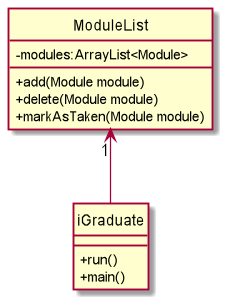

The diagram above was rendered by PlantUML. Its source (embedded in the PNG):
@startuml
hide circle
skinparam classAttributeIconSize 0

ModuleList"1" <-- iGraduate

ModuleList : -modules:ArrayList<Module>
ModuleList : +add(Module module)
ModuleList : +delete(Module module)
ModuleList : +markAsTaken(Module module)

iGraduate : +run()
iGraduate : +main()
@enduml